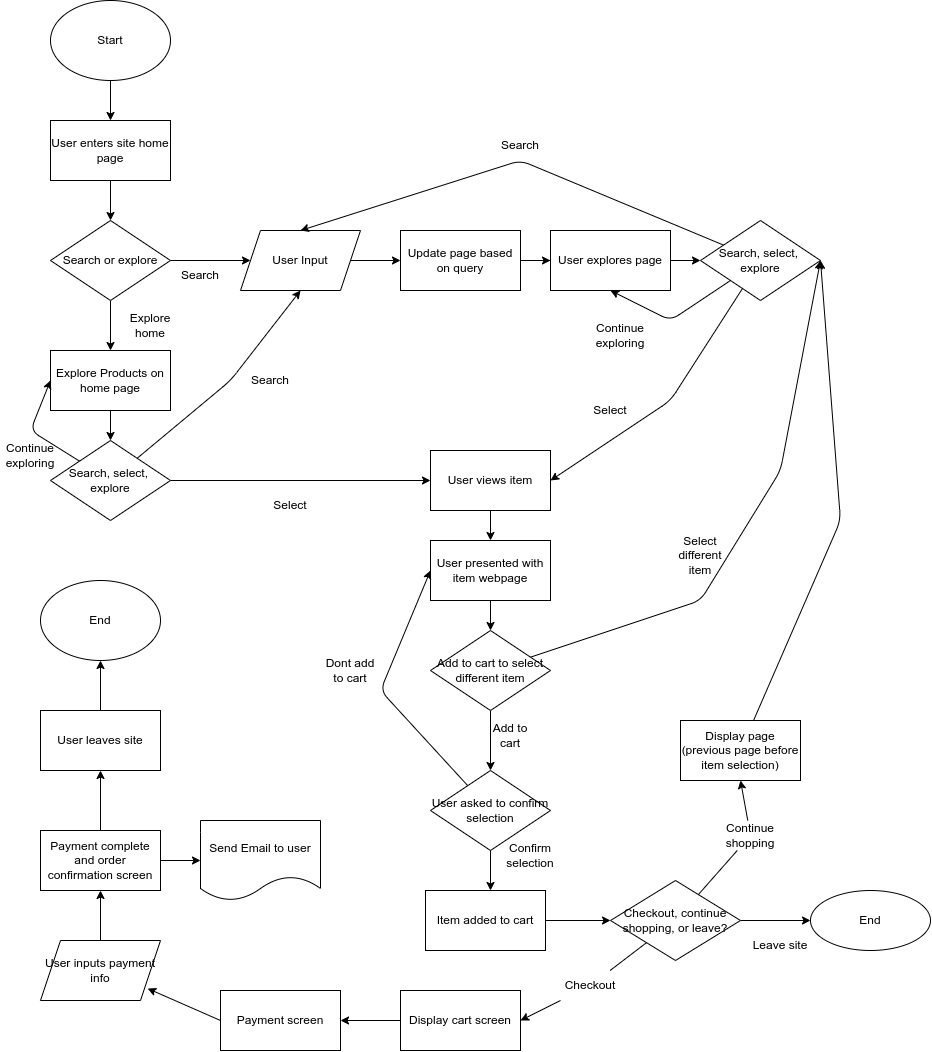

The diagram above was exported from draw.io. Its source (the exported page's mxGraphModel, read from the mxfile embedded in the PNG):
<mxGraphModel dx="1494" dy="834" grid="1" gridSize="10" guides="1" tooltips="1" connect="1" arrows="1" fold="1" page="1" pageScale="1" pageWidth="850" pageHeight="1100" math="0" shadow="0">
  <root>
    <mxCell id="0" />
    <mxCell id="1" parent="0" />
    <mxCell id="8" style="edgeStyle=none;html=1;" edge="1" parent="1" source="7">
      <mxGeometry relative="1" as="geometry">
        <mxPoint x="110" y="160" as="targetPoint" />
      </mxGeometry>
    </mxCell>
    <mxCell id="7" value="Start" style="ellipse;whiteSpace=wrap;html=1;" vertex="1" parent="1">
      <mxGeometry x="50" y="40" width="120" height="80" as="geometry" />
    </mxCell>
    <mxCell id="16" style="edgeStyle=none;html=1;" edge="1" parent="1" source="10" target="17">
      <mxGeometry relative="1" as="geometry">
        <mxPoint x="110" y="250" as="targetPoint" />
      </mxGeometry>
    </mxCell>
    <mxCell id="10" value="User enters site home page" style="rounded=0;whiteSpace=wrap;html=1;" vertex="1" parent="1">
      <mxGeometry x="50" y="160" width="120" height="60" as="geometry" />
    </mxCell>
    <mxCell id="18" style="edgeStyle=none;html=1;" edge="1" parent="1" source="17">
      <mxGeometry relative="1" as="geometry">
        <mxPoint x="250" y="300" as="targetPoint" />
      </mxGeometry>
    </mxCell>
    <mxCell id="22" style="edgeStyle=none;html=1;" edge="1" parent="1" source="17">
      <mxGeometry relative="1" as="geometry">
        <mxPoint x="110" y="390" as="targetPoint" />
      </mxGeometry>
    </mxCell>
    <mxCell id="17" value="Search or explore" style="rhombus;whiteSpace=wrap;html=1;" vertex="1" parent="1">
      <mxGeometry x="50" y="260" width="120" height="80" as="geometry" />
    </mxCell>
    <mxCell id="20" value="Search" style="text;html=1;strokeColor=none;fillColor=none;align=center;verticalAlign=middle;whiteSpace=wrap;rounded=0;" vertex="1" parent="1">
      <mxGeometry x="170" y="300" width="60" height="30" as="geometry" />
    </mxCell>
    <mxCell id="24" style="edgeStyle=none;html=1;" edge="1" parent="1" source="21">
      <mxGeometry relative="1" as="geometry">
        <mxPoint x="400" y="300" as="targetPoint" />
      </mxGeometry>
    </mxCell>
    <mxCell id="21" value="User Input" style="shape=parallelogram;perimeter=parallelogramPerimeter;whiteSpace=wrap;html=1;fixedSize=1;" vertex="1" parent="1">
      <mxGeometry x="240" y="270" width="120" height="60" as="geometry" />
    </mxCell>
    <mxCell id="37" style="edgeStyle=none;html=1;" edge="1" parent="1" source="23">
      <mxGeometry relative="1" as="geometry">
        <mxPoint x="110" y="480" as="targetPoint" />
      </mxGeometry>
    </mxCell>
    <mxCell id="23" value="Explore Products on home page" style="rounded=0;whiteSpace=wrap;html=1;" vertex="1" parent="1">
      <mxGeometry x="50" y="390" width="120" height="60" as="geometry" />
    </mxCell>
    <mxCell id="29" style="edgeStyle=none;html=1;entryX=0;entryY=0.5;entryDx=0;entryDy=0;" edge="1" parent="1" source="25">
      <mxGeometry relative="1" as="geometry">
        <mxPoint x="560" y="300" as="targetPoint" />
      </mxGeometry>
    </mxCell>
    <mxCell id="50" style="edgeStyle=none;html=1;entryX=0;entryY=0.5;entryDx=0;entryDy=0;" edge="1" parent="1" source="25" target="48">
      <mxGeometry relative="1" as="geometry" />
    </mxCell>
    <mxCell id="25" value="Update page based on query" style="rounded=0;whiteSpace=wrap;html=1;" vertex="1" parent="1">
      <mxGeometry x="400" y="270" width="120" height="60" as="geometry" />
    </mxCell>
    <mxCell id="33" value="Explore home" style="text;html=1;strokeColor=none;fillColor=none;align=center;verticalAlign=middle;whiteSpace=wrap;rounded=0;" vertex="1" parent="1">
      <mxGeometry x="120" y="350" width="60" height="30" as="geometry" />
    </mxCell>
    <mxCell id="39" style="edgeStyle=none;html=1;entryX=0;entryY=0.5;entryDx=0;entryDy=0;" edge="1" parent="1" source="38" target="23">
      <mxGeometry relative="1" as="geometry">
        <Array as="points">
          <mxPoint x="30" y="470" />
        </Array>
      </mxGeometry>
    </mxCell>
    <mxCell id="40" style="edgeStyle=none;html=1;entryX=0.5;entryY=1;entryDx=0;entryDy=0;" edge="1" parent="1" source="38" target="21">
      <mxGeometry relative="1" as="geometry">
        <Array as="points">
          <mxPoint x="230" y="420" />
        </Array>
      </mxGeometry>
    </mxCell>
    <mxCell id="44" style="edgeStyle=none;html=1;" edge="1" parent="1" source="38">
      <mxGeometry relative="1" as="geometry">
        <mxPoint x="430" y="520" as="targetPoint" />
      </mxGeometry>
    </mxCell>
    <mxCell id="38" value="Search, select,&amp;nbsp; explore" style="rhombus;whiteSpace=wrap;html=1;" vertex="1" parent="1">
      <mxGeometry x="50" y="480" width="120" height="80" as="geometry" />
    </mxCell>
    <mxCell id="41" value="Continue exploring" style="text;html=1;strokeColor=none;fillColor=none;align=center;verticalAlign=middle;whiteSpace=wrap;rounded=0;" vertex="1" parent="1">
      <mxGeometry y="480" width="60" height="30" as="geometry" />
    </mxCell>
    <mxCell id="42" value="Search" style="text;html=1;strokeColor=none;fillColor=none;align=center;verticalAlign=middle;whiteSpace=wrap;rounded=0;" vertex="1" parent="1">
      <mxGeometry x="240" y="405" width="60" height="30" as="geometry" />
    </mxCell>
    <mxCell id="46" value="Select" style="text;html=1;strokeColor=none;fillColor=none;align=center;verticalAlign=middle;whiteSpace=wrap;rounded=0;" vertex="1" parent="1">
      <mxGeometry x="260" y="530" width="60" height="30" as="geometry" />
    </mxCell>
    <mxCell id="51" style="edgeStyle=none;html=1;entryX=0.5;entryY=1;entryDx=0;entryDy=0;" edge="1" parent="1" source="47" target="48">
      <mxGeometry relative="1" as="geometry">
        <mxPoint x="550" y="490" as="targetPoint" />
        <Array as="points">
          <mxPoint x="670" y="360" />
        </Array>
      </mxGeometry>
    </mxCell>
    <mxCell id="54" style="edgeStyle=none;html=1;entryX=0.5;entryY=0;entryDx=0;entryDy=0;" edge="1" parent="1" source="47" target="21">
      <mxGeometry relative="1" as="geometry">
        <Array as="points">
          <mxPoint x="520" y="200" />
        </Array>
      </mxGeometry>
    </mxCell>
    <mxCell id="56" style="edgeStyle=none;html=1;entryX=1;entryY=0.5;entryDx=0;entryDy=0;" edge="1" parent="1" source="47" target="52">
      <mxGeometry relative="1" as="geometry">
        <Array as="points">
          <mxPoint x="670" y="440" />
        </Array>
      </mxGeometry>
    </mxCell>
    <mxCell id="47" value="Search, select,&amp;nbsp; explore" style="rhombus;whiteSpace=wrap;html=1;" vertex="1" parent="1">
      <mxGeometry x="700" y="260" width="120" height="80" as="geometry" />
    </mxCell>
    <mxCell id="49" style="edgeStyle=none;html=1;" edge="1" parent="1" source="48" target="47">
      <mxGeometry relative="1" as="geometry" />
    </mxCell>
    <mxCell id="48" value="User explores page" style="rounded=0;whiteSpace=wrap;html=1;" vertex="1" parent="1">
      <mxGeometry x="550" y="270" width="120" height="60" as="geometry" />
    </mxCell>
    <mxCell id="61" style="edgeStyle=none;html=1;exitX=0.5;exitY=1;exitDx=0;exitDy=0;" edge="1" parent="1" source="52">
      <mxGeometry relative="1" as="geometry">
        <mxPoint x="490" y="580" as="targetPoint" />
      </mxGeometry>
    </mxCell>
    <mxCell id="52" value="User views item" style="rounded=0;whiteSpace=wrap;html=1;" vertex="1" parent="1">
      <mxGeometry x="430" y="490" width="120" height="60" as="geometry" />
    </mxCell>
    <mxCell id="57" value="Search" style="text;html=1;strokeColor=none;fillColor=none;align=center;verticalAlign=middle;whiteSpace=wrap;rounded=0;" vertex="1" parent="1">
      <mxGeometry x="490" y="170" width="60" height="30" as="geometry" />
    </mxCell>
    <mxCell id="58" value="Select" style="text;html=1;strokeColor=none;fillColor=none;align=center;verticalAlign=middle;whiteSpace=wrap;rounded=0;" vertex="1" parent="1">
      <mxGeometry x="580" y="435" width="60" height="30" as="geometry" />
    </mxCell>
    <mxCell id="59" value="Continue exploring" style="text;html=1;strokeColor=none;fillColor=none;align=center;verticalAlign=middle;whiteSpace=wrap;rounded=0;" vertex="1" parent="1">
      <mxGeometry x="590" y="360" width="60" height="30" as="geometry" />
    </mxCell>
    <mxCell id="64" style="edgeStyle=none;html=1;entryX=1;entryY=0.5;entryDx=0;entryDy=0;" edge="1" parent="1" source="63" target="47">
      <mxGeometry relative="1" as="geometry">
        <Array as="points">
          <mxPoint x="700" y="640" />
          <mxPoint x="780" y="510" />
        </Array>
      </mxGeometry>
    </mxCell>
    <mxCell id="73" style="edgeStyle=none;html=1;exitX=0.5;exitY=1;exitDx=0;exitDy=0;" edge="1" parent="1" source="63">
      <mxGeometry relative="1" as="geometry">
        <mxPoint x="490" y="810" as="targetPoint" />
      </mxGeometry>
    </mxCell>
    <mxCell id="63" value="Add to cart to select different item" style="rhombus;whiteSpace=wrap;html=1;" vertex="1" parent="1">
      <mxGeometry x="430" y="670" width="120" height="80" as="geometry" />
    </mxCell>
    <mxCell id="65" value="Select different item" style="text;html=1;strokeColor=none;fillColor=none;align=center;verticalAlign=middle;whiteSpace=wrap;rounded=0;" vertex="1" parent="1">
      <mxGeometry x="670" y="580" width="60" height="30" as="geometry" />
    </mxCell>
    <mxCell id="76" style="edgeStyle=none;html=1;" edge="1" parent="1" source="66">
      <mxGeometry relative="1" as="geometry">
        <mxPoint x="490" y="670" as="targetPoint" />
      </mxGeometry>
    </mxCell>
    <mxCell id="66" value="User presented with item webpage" style="rounded=0;whiteSpace=wrap;html=1;" vertex="1" parent="1">
      <mxGeometry x="430" y="580" width="120" height="60" as="geometry" />
    </mxCell>
    <mxCell id="78" value="Add to cart" style="text;html=1;strokeColor=none;fillColor=none;align=center;verticalAlign=middle;whiteSpace=wrap;rounded=0;" vertex="1" parent="1">
      <mxGeometry x="480" y="760" width="60" height="30" as="geometry" />
    </mxCell>
    <mxCell id="80" style="edgeStyle=none;html=1;" edge="1" parent="1" source="79">
      <mxGeometry relative="1" as="geometry">
        <mxPoint x="490" y="930" as="targetPoint" />
      </mxGeometry>
    </mxCell>
    <mxCell id="81" style="edgeStyle=none;html=1;entryX=0;entryY=0.5;entryDx=0;entryDy=0;" edge="1" parent="1" source="79" target="66">
      <mxGeometry relative="1" as="geometry">
        <Array as="points">
          <mxPoint x="380" y="730" />
        </Array>
      </mxGeometry>
    </mxCell>
    <mxCell id="79" value="User asked to confirm selection" style="rhombus;whiteSpace=wrap;html=1;" vertex="1" parent="1">
      <mxGeometry x="430" y="810" width="120" height="80" as="geometry" />
    </mxCell>
    <mxCell id="82" value="Confirm selection" style="text;html=1;strokeColor=none;fillColor=none;align=center;verticalAlign=middle;whiteSpace=wrap;rounded=0;" vertex="1" parent="1">
      <mxGeometry x="500" y="880" width="60" height="30" as="geometry" />
    </mxCell>
    <mxCell id="83" value="Dont add to cart" style="text;html=1;strokeColor=none;fillColor=none;align=center;verticalAlign=middle;whiteSpace=wrap;rounded=0;" vertex="1" parent="1">
      <mxGeometry x="320" y="695" width="60" height="30" as="geometry" />
    </mxCell>
    <mxCell id="88" style="edgeStyle=none;html=1;startArrow=none;" edge="1" parent="1" source="97">
      <mxGeometry relative="1" as="geometry">
        <mxPoint x="740" y="820" as="targetPoint" />
        <Array as="points" />
      </mxGeometry>
    </mxCell>
    <mxCell id="93" style="edgeStyle=none;html=1;startArrow=none;" edge="1" parent="1" source="94">
      <mxGeometry relative="1" as="geometry">
        <mxPoint x="520" y="1060" as="targetPoint" />
      </mxGeometry>
    </mxCell>
    <mxCell id="96" value="" style="edgeStyle=none;html=1;" edge="1" parent="1" source="84" target="95">
      <mxGeometry relative="1" as="geometry" />
    </mxCell>
    <mxCell id="84" value="Checkout, continue shopping, or leave?" style="rhombus;whiteSpace=wrap;html=1;" vertex="1" parent="1">
      <mxGeometry x="610" y="920" width="130" height="80" as="geometry" />
    </mxCell>
    <mxCell id="86" style="edgeStyle=none;html=1;exitX=1;exitY=0.5;exitDx=0;exitDy=0;entryX=0;entryY=0.5;entryDx=0;entryDy=0;" edge="1" parent="1" source="85" target="84">
      <mxGeometry relative="1" as="geometry" />
    </mxCell>
    <mxCell id="85" value="Item added to cart" style="rounded=0;whiteSpace=wrap;html=1;" vertex="1" parent="1">
      <mxGeometry x="425" y="930" width="120" height="60" as="geometry" />
    </mxCell>
    <mxCell id="91" style="edgeStyle=none;html=1;entryX=1;entryY=0.5;entryDx=0;entryDy=0;" edge="1" parent="1" source="90" target="47">
      <mxGeometry relative="1" as="geometry">
        <Array as="points">
          <mxPoint x="840" y="560" />
        </Array>
      </mxGeometry>
    </mxCell>
    <mxCell id="90" value="Display page (previous page before item selection)" style="rounded=0;whiteSpace=wrap;html=1;" vertex="1" parent="1">
      <mxGeometry x="680" y="760" width="120" height="60" as="geometry" />
    </mxCell>
    <mxCell id="95" value="End" style="ellipse;whiteSpace=wrap;html=1;" vertex="1" parent="1">
      <mxGeometry x="810" y="930" width="120" height="60" as="geometry" />
    </mxCell>
    <mxCell id="97" value="Continue shopping" style="text;html=1;strokeColor=none;fillColor=none;align=center;verticalAlign=middle;whiteSpace=wrap;rounded=0;" vertex="1" parent="1">
      <mxGeometry x="720" y="860" width="60" height="30" as="geometry" />
    </mxCell>
    <mxCell id="98" value="" style="edgeStyle=none;html=1;endArrow=none;" edge="1" parent="1" source="84" target="97">
      <mxGeometry relative="1" as="geometry">
        <mxPoint x="689.4444444444443" y="928.8888888888889" as="sourcePoint" />
        <mxPoint x="740" y="820" as="targetPoint" />
        <Array as="points" />
      </mxGeometry>
    </mxCell>
    <mxCell id="94" value="Checkout" style="text;html=1;strokeColor=none;fillColor=none;align=center;verticalAlign=middle;whiteSpace=wrap;rounded=0;" vertex="1" parent="1">
      <mxGeometry x="560" y="1010" width="60" height="30" as="geometry" />
    </mxCell>
    <mxCell id="100" value="" style="edgeStyle=none;html=1;endArrow=none;" edge="1" parent="1" source="84" target="94">
      <mxGeometry relative="1" as="geometry">
        <mxPoint x="520" y="1060" as="targetPoint" />
        <mxPoint x="643.267716535433" y="980.4724409448818" as="sourcePoint" />
      </mxGeometry>
    </mxCell>
    <mxCell id="101" value="Leave site" style="text;html=1;strokeColor=none;fillColor=none;align=center;verticalAlign=middle;whiteSpace=wrap;rounded=0;" vertex="1" parent="1">
      <mxGeometry x="750" y="970" width="60" height="30" as="geometry" />
    </mxCell>
    <mxCell id="104" style="edgeStyle=none;html=1;exitX=0;exitY=0.5;exitDx=0;exitDy=0;" edge="1" parent="1" source="103" target="105">
      <mxGeometry relative="1" as="geometry">
        <mxPoint x="350" y="1060.2857142857144" as="targetPoint" />
      </mxGeometry>
    </mxCell>
    <mxCell id="103" value="Display cart screen" style="rounded=0;whiteSpace=wrap;html=1;" vertex="1" parent="1">
      <mxGeometry x="400" y="1030" width="120" height="60" as="geometry" />
    </mxCell>
    <mxCell id="106" style="edgeStyle=none;html=1;exitX=0;exitY=0.5;exitDx=0;exitDy=0;" edge="1" parent="1" source="105">
      <mxGeometry relative="1" as="geometry">
        <mxPoint x="147.1568265920548" y="1028.0496924842373" as="targetPoint" />
      </mxGeometry>
    </mxCell>
    <mxCell id="105" value="Payment screen" style="rounded=0;whiteSpace=wrap;html=1;" vertex="1" parent="1">
      <mxGeometry x="220" y="1029.9957142857145" width="120" height="60" as="geometry" />
    </mxCell>
    <mxCell id="109" style="edgeStyle=none;html=1;" edge="1" parent="1" source="108">
      <mxGeometry relative="1" as="geometry">
        <mxPoint x="100" y="930" as="targetPoint" />
      </mxGeometry>
    </mxCell>
    <mxCell id="108" value="User inputs payment info" style="shape=parallelogram;perimeter=parallelogramPerimeter;whiteSpace=wrap;html=1;fixedSize=1;" vertex="1" parent="1">
      <mxGeometry x="40" y="980" width="120" height="60" as="geometry" />
    </mxCell>
    <mxCell id="111" style="edgeStyle=none;html=1;" edge="1" parent="1" source="110" target="112">
      <mxGeometry relative="1" as="geometry">
        <mxPoint x="220" y="900" as="targetPoint" />
      </mxGeometry>
    </mxCell>
    <mxCell id="113" style="edgeStyle=none;html=1;" edge="1" parent="1" source="110">
      <mxGeometry relative="1" as="geometry">
        <mxPoint x="100" y="810" as="targetPoint" />
      </mxGeometry>
    </mxCell>
    <mxCell id="110" value="Payment complete and order confirmation screen" style="rounded=0;whiteSpace=wrap;html=1;" vertex="1" parent="1">
      <mxGeometry x="40" y="870" width="120" height="60" as="geometry" />
    </mxCell>
    <mxCell id="112" value="Send Email to user" style="shape=document;whiteSpace=wrap;html=1;boundedLbl=1;" vertex="1" parent="1">
      <mxGeometry x="200" y="860" width="120" height="80" as="geometry" />
    </mxCell>
    <mxCell id="114" value="End" style="ellipse;whiteSpace=wrap;html=1;" vertex="1" parent="1">
      <mxGeometry x="40" y="620" width="120" height="80" as="geometry" />
    </mxCell>
    <mxCell id="116" style="edgeStyle=none;html=1;entryX=0.5;entryY=1;entryDx=0;entryDy=0;" edge="1" parent="1" source="115" target="114">
      <mxGeometry relative="1" as="geometry" />
    </mxCell>
    <mxCell id="115" value="User leaves site" style="rounded=0;whiteSpace=wrap;html=1;" vertex="1" parent="1">
      <mxGeometry x="40" y="750" width="120" height="60" as="geometry" />
    </mxCell>
  </root>
</mxGraphModel>